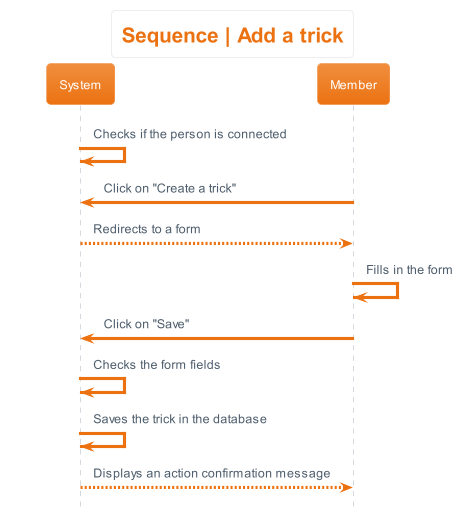

The diagram above was rendered by PlantUML. Its source (embedded in the PNG):
@startuml sequence__add_trick
hide footbox
skinparam actorStyle awesome
!theme aws-orange
skinparam backgroundcolor White

'Titre'
title Sequence | Add a trick

'Déroulement'
System -> System : Checks if the person is connected
Member -> System : Click on "Create a trick"
System --> Member : Redirects to a form
Member -> Member : Fills in the form
Member -> System : Click on "Save"
System -> System : Checks the form fields
System -> System : Saves the trick in the database
System --> Member: Displays an action confirmation message
@enduml